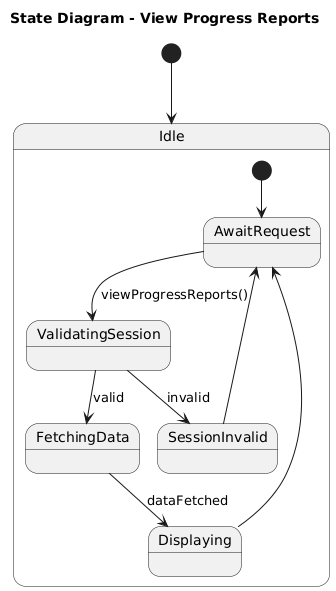

The diagram above was rendered by PlantUML. Its source (embedded in the PNG):
@startuml
title State Diagram - View Progress Reports
[*] --> Idle
state Idle {
  [*] --> AwaitRequest
  AwaitRequest --> ValidatingSession : viewProgressReports()
  ValidatingSession --> SessionInvalid : invalid
  SessionInvalid --> AwaitRequest
  ValidatingSession --> FetchingData : valid
  FetchingData --> Displaying : dataFetched
  Displaying --> AwaitRequest
}
@enduml